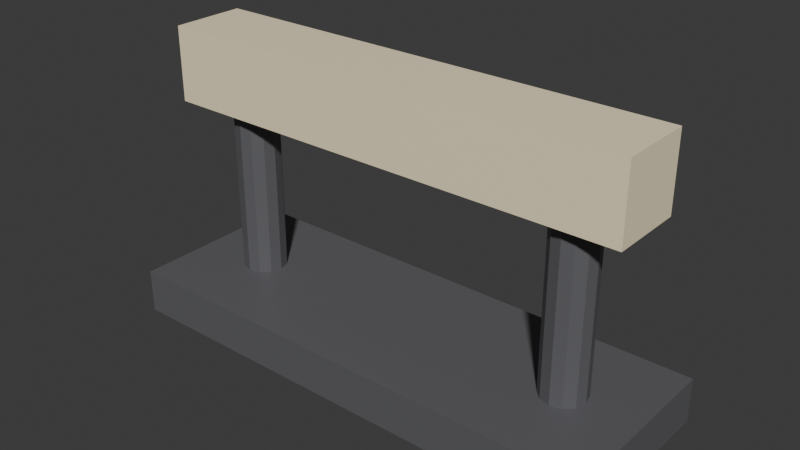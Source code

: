 # Source: ILU_Luminaria_Bancada_v01.blend  (saved by Blender 4.2.66; exported with 4.5.12 LTS)
import bpy
from mathutils import Matrix  # noqa: F401  (used for matrix-valued properties, if any)

bpy.ops.wm.read_factory_settings(use_empty=True)
scene = bpy.context.scene
scene.name = 'Scene'

# ---- collections
col_collection = bpy.data.collections.new('Collection'); scene.collection.children.link(col_collection)

# ---- materials (node trees are filled in below, after node groups)
mat_polyroom_pbr = bpy.data.materials.new('Polyroom_PBR')

# ---- material node trees
mat_polyroom_pbr.use_nodes = True; mat_polyroom_pbr.node_tree.nodes.clear()
_N = mat_polyroom_pbr.node_tree.nodes; _L = mat_polyroom_pbr.node_tree.links
n0 = _N.new('ShaderNodeOutputMaterial'); n0.name = 'Material Output'; n0.location = (300, 0)
n1 = _N.new('ShaderNodeBsdfPrincipled'); n1.name = 'Principled BSDF'; n1.location = (0, 0)
n2 = _N.new('ShaderNodeVertexColor'); n2.name = 'Color Attribute'; n2.location = (-300, 0)
n2.layer_name = 'Color'
_L.new(n2.outputs[0], n1.inputs[0])
_L.new(n1.outputs[0], n0.inputs[0])
n0.is_active_output = True

# ---- world
world_world = bpy.data.worlds.new('World'); scene.world = world_world
world_world.use_nodes = True; world_world.node_tree.nodes.clear()
_N = world_world.node_tree.nodes; _L = world_world.node_tree.links
n0 = _N.new('ShaderNodeOutputWorld'); n0.name = 'World Output'; n0.location = (300, 300)
n1 = _N.new('ShaderNodeBackground'); n1.name = 'Background'; n1.location = (10, 300)
n1.inputs[0].default_value = (0.05088, 0.05088, 0.05088, 1.0)
_L.new(n1.outputs[0], n0.inputs[0])
n0.is_active_output = True
world_world.color = (0.05088, 0.05088, 0.05088)
world_world.sun_shadow_jitter_overblur = 0.0

# ---- meshes
me_ilu_luminaria_bancada_v01_mesh = bpy.data.meshes.new('ILU_Luminaria_Bancada_v01_Mesh')
me_ilu_luminaria_bancada_v01_mesh.from_pydata([(-0.17, -0.06, 0.0), (-0.17, -0.06, 0.03), (-0.17, 0.06, 0.0), (-0.17, 0.06, 0.03), (0.17, -0.06, 0.0), (0.17, -0.06, 0.03), (0.17, 0.06, 0.0), (0.17, 0.06, 0.03), (-0.12, 0.015, 0.03), (-0.12, 0.015, 0.15), (-0.1125, 0.01299, 0.03), (-0.1125, 0.01299, 0.15), (-0.107, 0.0075, 0.03), (-0.107, 0.0075, 0.15), (-0.105, 0.0, 0.03), (-0.105, 0.0, 0.15), (-0.107, -0.0075, 0.03), (-0.107, -0.0075, 0.15), (-0.1125, -0.01299, 0.03), (-0.1125, -0.01299, 0.15), (-0.12, -0.015, 0.03), (-0.12, -0.015, 0.15), (-0.1275, -0.01299, 0.03), (-0.1275, -0.01299, 0.15), (-0.133, -0.0075, 0.03), (-0.133, -0.0075, 0.15), (-0.135, 0.0, 0.03), (-0.135, 0.0, 0.15), (-0.133, 0.0075, 0.03), (-0.133, 0.0075, 0.15), (-0.1275, 0.01299, 0.03), (-0.1275, 0.01299, 0.15), (0.12, 0.015, 0.03), (0.12, 0.015, 0.15), (0.1275, 0.01299, 0.03), (0.1275, 0.01299, 0.15), (0.133, 0.0075, 0.03), (0.133, 0.0075, 0.15), (0.135, 0.0, 0.03), (0.135, 0.0, 0.15), (0.133, -0.0075, 0.03), (0.133, -0.0075, 0.15), (0.1275, -0.01299, 0.03), (0.1275, -0.01299, 0.15), (0.12, -0.015, 0.03), (0.12, -0.015, 0.15), (0.1125, -0.01299, 0.03), (0.1125, -0.01299, 0.15), (0.107, -0.0075, 0.03), (0.107, -0.0075, 0.15), (0.105, 0.0, 0.03), (0.105, 0.0, 0.15), (0.107, 0.0075, 0.03), (0.107, 0.0075, 0.15), (0.1125, 0.01299, 0.03), (0.1125, 0.01299, 0.15), (-0.16, -0.025, 0.145), (-0.16, -0.025, 0.195), (-0.16, 0.025, 0.145), (-0.16, 0.025, 0.195), (0.16, -0.025, 0.145), (0.16, -0.025, 0.195), (0.16, 0.025, 0.145), (0.16, 0.025, 0.195)], [], [(0, 1, 3, 2), (2, 3, 7, 6), (6, 7, 5, 4), (4, 5, 1, 0), (2, 6, 4, 0), (7, 3, 1, 5), (8, 9, 11, 10), (10, 11, 13, 12), (12, 13, 15, 14), (14, 15, 17, 16), (16, 17, 19, 18), (18, 19, 21, 20), (20, 21, 23, 22), (22, 23, 25, 24), (24, 25, 27, 26), (26, 27, 29, 28), (11, 9, 31, 29, 27, 25, 23, 21, 19, 17, 15, 13), (28, 29, 31, 30), (30, 31, 9, 8), (8, 10, 12, 14, 16, 18, 20, 22, 24, 26, 28, 30), (32, 33, 35, 34), (34, 35, 37, 36), (36, 37, 39, 38), (38, 39, 41, 40), (40, 41, 43, 42), (42, 43, 45, 44), (44, 45, 47, 46), (46, 47, 49, 48), (48, 49, 51, 50), (50, 51, 53, 52), (35, 33, 55, 53, 51, 49, 47, 45, 43, 41, 39, 37), (52, 53, 55, 54), (54, 55, 33, 32), (32, 34, 36, 38, 40, 42, 44, 46, 48, 50, 52, 54), (56, 57, 59, 58), (58, 59, 63, 62), (62, 63, 61, 60), (60, 61, 57, 56), (58, 62, 60, 56), (63, 59, 57, 61)])
_uv = me_ilu_luminaria_bancada_v01_mesh.uv_layers.new(name='UVMap')
_uv.uv.foreach_set('vector', [0.516, 0.807, 0.4623, 0.807, 0.4623, 0.5923, 0.516, 0.5923, 0.9266, 0.6149, 0.8729, 0.6149, 0.8729, 0.006587, 0.9266, 0.006587, 0.6187, 0.807, 0.565, 0.807, 0.565, 0.5923, 0.6187, 0.5923, 0.9934, 0.6149, 0.9397, 0.6149, 0.9397, 0.006587, 0.9934, 0.006587, 0.2213, 0.006587, 0.2213, 0.6149, 0.006587, 0.6149, 0.006588, 0.006587, 0.4492, 0.006587, 0.4492, 0.6149, 0.2345, 0.6149, 0.2345, 0.006587, 0.8242, 0.807, 0.8242, 0.5923, 0.8376, 0.5923, 0.8376, 0.807, 0.6318, 0.807, 0.6318, 0.5923, 0.6417, 0.5923, 0.6417, 0.807, 0.6417, 0.807, 0.6417, 0.5923, 0.6551, 0.5923, 0.6551, 0.807, 0.6551, 0.807, 0.6551, 0.5923, 0.6685, 0.5923, 0.6685, 0.807, 0.6685, 0.807, 0.6685, 0.5923, 0.6783, 0.5923, 0.6783, 0.807, 0.2715, 0.8428, 0.2715, 0.6281, 0.2849, 0.6281, 0.2849, 0.8428, 0.2849, 0.8428, 0.2849, 0.6281, 0.2984, 0.6281, 0.2984, 0.8428, 0.6915, 0.807, 0.6915, 0.5923, 0.7013, 0.5923, 0.7013, 0.807, 0.7013, 0.807, 0.7013, 0.5923, 0.7147, 0.5923, 0.7147, 0.807, 0.7147, 0.807, 0.7147, 0.5923, 0.7282, 0.5923, 0.7282, 0.807, 0.1181, 0.7497, 0.1181, 0.7636, 0.1111, 0.7756, 0.09912, 0.7826, 0.08522, 0.7826, 0.07319, 0.7756, 0.06625, 0.7636, 0.06625, 0.7497, 0.07319, 0.7377, 0.08522, 0.7307, 0.09912, 0.7307, 0.1111, 0.7377, 0.7282, 0.807, 0.7282, 0.5923, 0.738, 0.5923, 0.738, 0.807, 0.8108, 0.807, 0.8108, 0.5923, 0.8242, 0.5923, 0.8242, 0.807, 0.4434, 0.661, 0.4365, 0.673, 0.4244, 0.6799, 0.4105, 0.6799, 0.3985, 0.673, 0.3916, 0.661, 0.3916, 0.6471, 0.3985, 0.635, 0.4105, 0.6281, 0.4244, 0.6281, 0.4365, 0.635, 0.4434, 0.6471, 0.3249, 0.8428, 0.3249, 0.6281, 0.3384, 0.6281, 0.3384, 0.8428, 0.7512, 0.807, 0.7512, 0.5923, 0.761, 0.5923, 0.761, 0.807, 0.761, 0.807, 0.761, 0.5923, 0.7744, 0.5923, 0.7744, 0.807, 0.7744, 0.807, 0.7744, 0.5923, 0.7878, 0.5923, 0.7878, 0.807, 0.7878, 0.807, 0.7878, 0.5923, 0.7976, 0.5923, 0.7976, 0.807, 0.3515, 0.8428, 0.3515, 0.6281, 0.365, 0.6281, 0.365, 0.8428, 0.365, 0.8428, 0.365, 0.6281, 0.3784, 0.6281, 0.3784, 0.8428, 0.006587, 0.8428, 0.006587, 0.6281, 0.01641, 0.6281, 0.01641, 0.8428, 0.01641, 0.8428, 0.01641, 0.6281, 0.02983, 0.6281, 0.02983, 0.8428, 0.02983, 0.8428, 0.02983, 0.6281, 0.04325, 0.6281, 0.04325, 0.8428, 0.4434, 0.7121, 0.4434, 0.726, 0.4365, 0.738, 0.4244, 0.745, 0.4105, 0.745, 0.3985, 0.738, 0.3916, 0.726, 0.3916, 0.7121, 0.3985, 0.7001, 0.4105, 0.6931, 0.4244, 0.6931, 0.4365, 0.7001, 0.04325, 0.8428, 0.04325, 0.6281, 0.05307, 0.6281, 0.05307, 0.8428, 0.3115, 0.8428, 0.3115, 0.6281, 0.3249, 0.6281, 0.3249, 0.8428, 0.1831, 0.7636, 0.1762, 0.7756, 0.1641, 0.7826, 0.1502, 0.7826, 0.1382, 0.7756, 0.1313, 0.7636, 0.1313, 0.7497, 0.1382, 0.7377, 0.1502, 0.7307, 0.1641, 0.7307, 0.1762, 0.7377, 0.1831, 0.7497, 0.06625, 0.7176, 0.06625, 0.6281, 0.1557, 0.6281, 0.1557, 0.7176, 0.5518, 0.5791, 0.4623, 0.5791, 0.4623, 0.006587, 0.5518, 0.006587, 0.1689, 0.7176, 0.1689, 0.6281, 0.2583, 0.6281, 0.2583, 0.7176, 0.6544, 0.5791, 0.565, 0.5791, 0.565, 0.006587, 0.6544, 0.006587, 0.7571, 0.006587, 0.7571, 0.5791, 0.6676, 0.5791, 0.6676, 0.006587, 0.8597, 0.006587, 0.8597, 0.5791, 0.7703, 0.5791, 0.7703, 0.006587])
_ca = me_ilu_luminaria_bancada_v01_mesh.color_attributes.new('Color', 'FLOAT_COLOR', 'POINT')
_ca.data.foreach_set('color', [0.12, 0.12, 0.13, 1.0, 0.12, 0.12, 0.13, 1.0, 0.12, 0.12, 0.13, 1.0, 0.12, 0.12, 0.13, 1.0, 0.12, 0.12, 0.13, 1.0, 0.12, 0.12, 0.13, 1.0, 0.12, 0.12, 0.13, 1.0, 0.12, 0.12, 0.13, 1.0, 0.12, 0.12, 0.13, 1.0, 0.12, 0.12, 0.13, 1.0, 0.12, 0.12, 0.13, 1.0, 0.12, 0.12, 0.13, 1.0, 0.12, 0.12, 0.13, 1.0, 0.12, 0.12, 0.13, 1.0, 0.12, 0.12, 0.13, 1.0, 0.12, 0.12, 0.13, 1.0, 0.12, 0.12, 0.13, 1.0, 0.12, 0.12, 0.13, 1.0, 0.12, 0.12, 0.13, 1.0, 0.12, 0.12, 0.13, 1.0, 0.12, 0.12, 0.13, 1.0, 0.12, 0.12, 0.13, 1.0, 0.12, 0.12, 0.13, 1.0, 0.12, 0.12, 0.13, 1.0, 0.12, 0.12, 0.13, 1.0, 0.12, 0.12, 0.13, 1.0, 0.12, 0.12, 0.13, 1.0, 0.12, 0.12, 0.13, 1.0, 0.12, 0.12, 0.13, 1.0, 0.12, 0.12, 0.13, 1.0, 0.12, 0.12, 0.13, 1.0, 0.12, 0.12, 0.13, 1.0, 0.12, 0.12, 0.13, 1.0, 0.12, 0.12, 0.13, 1.0, 0.12, 0.12, 0.13, 1.0, 0.12, 0.12, 0.13, 1.0, 0.12, 0.12, 0.13, 1.0, 0.12, 0.12, 0.13, 1.0, 0.12, 0.12, 0.13, 1.0, 0.12, 0.12, 0.13, 1.0, 0.12, 0.12, 0.13, 1.0, 0.12, 0.12, 0.13, 1.0, 0.12, 0.12, 0.13, 1.0, 0.12, 0.12, 0.13, 1.0, 0.12, 0.12, 0.13, 1.0, 0.12, 0.12, 0.13, 1.0, 0.12, 0.12, 0.13, 1.0, 0.12, 0.12, 0.13, 1.0, 0.12, 0.12, 0.13, 1.0, 0.12, 0.12, 0.13, 1.0, 0.12, 0.12, 0.13, 1.0, 0.12, 0.12, 0.13, 1.0, 0.12, 0.12, 0.13, 1.0, 0.12, 0.12, 0.13, 1.0, 0.12, 0.12, 0.13, 1.0, 0.12, 0.12, 0.13, 1.0, 1.0, 0.88, 0.6, 1.0, 1.0, 0.88, 0.6, 1.0, 1.0, 0.88, 0.6, 1.0, 1.0, 0.88, 0.6, 1.0, 1.0, 0.88, 0.6, 1.0, 1.0, 0.88, 0.6, 1.0, 1.0, 0.88, 0.6, 1.0, 1.0, 0.88, 0.6, 1.0])
me_ilu_luminaria_bancada_v01_mesh.materials.append(mat_polyroom_pbr)
me_ilu_luminaria_bancada_v01_mesh.update()

# ---- objects
ob_ilu_luminaria_bancada_v01 = bpy.data.objects.new('ILU_Luminaria_Bancada_v01', me_ilu_luminaria_bancada_v01_mesh)

# ---- transforms, parenting, visibility, modifiers, constraints
ob_ilu_luminaria_bancada_v01.location = (0.0, 0.0, 0.0)

# ---- collection membership
col_collection.objects.link(ob_ilu_luminaria_bancada_v01)

# ---- scene / render settings (as saved in the file)
scene.frame_start = 1; scene.frame_end = 250; scene.frame_set(1)
scene.render.engine = 'BLENDER_EEVEE_NEXT'
bpy.context.view_layer.update()

# ---- added for rendering (the .blend has no active camera and no usable light): camera, sun
cam_auto = bpy.data.cameras.new('AutoCamera')
cam_auto.lens = 50.0
cam_auto.sensor_width = 36.0
cam_auto.clip_end = 1000.0
ob_auto_camera = bpy.data.objects.new('AutoCamera', cam_auto)
scene.collection.objects.link(ob_auto_camera)
ob_auto_camera.location = (0.379257, -0.455109, 0.400906)
ob_auto_camera.rotation_euler = (1.09748, -7.21219e-08, 0.694738)
scene.camera = ob_auto_camera
light_auto_sun = bpy.data.lights.new('AutoSun', 'SUN')
light_auto_sun.energy = 3.0
light_auto_sun.angle = 0.0523599
ob_auto_sun = bpy.data.objects.new('AutoSun', light_auto_sun)
scene.collection.objects.link(ob_auto_sun)
ob_auto_sun.rotation_euler = (0.872665, 0.174533, 0.523599)
bpy.context.view_layer.update()
